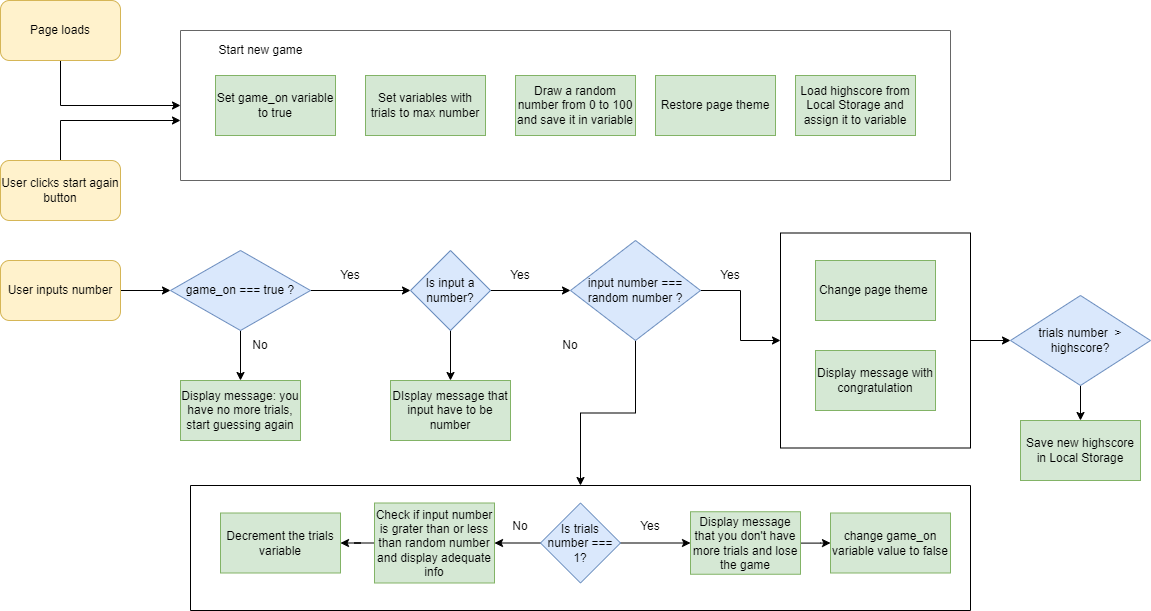

The diagram above was exported from draw.io. Its source (the exported page's mxGraphModel, read from the mxfile embedded in the PNG):
<mxGraphModel dx="1422" dy="754" grid="1" gridSize="10" guides="1" tooltips="1" connect="1" arrows="1" fold="1" page="1" pageScale="1" pageWidth="827" pageHeight="1169" math="0" shadow="0">
  <root>
    <mxCell id="0" />
    <mxCell id="1" parent="0" />
    <mxCell id="PNtHGmORKT_vhT7kra1D-3" style="edgeStyle=orthogonalEdgeStyle;rounded=0;orthogonalLoop=1;jettySize=auto;html=1;" edge="1" parent="1" source="PNtHGmORKT_vhT7kra1D-1" target="PNtHGmORKT_vhT7kra1D-2">
      <mxGeometry relative="1" as="geometry" />
    </mxCell>
    <mxCell id="PNtHGmORKT_vhT7kra1D-1" value="User inputs number" style="rounded=1;whiteSpace=wrap;html=1;fillColor=#fff2cc;strokeColor=#d6b656;" vertex="1" parent="1">
      <mxGeometry x="40" y="360" width="120" height="60" as="geometry" />
    </mxCell>
    <mxCell id="PNtHGmORKT_vhT7kra1D-5" style="edgeStyle=orthogonalEdgeStyle;rounded=0;orthogonalLoop=1;jettySize=auto;html=1;exitX=0.5;exitY=1;exitDx=0;exitDy=0;entryX=0.5;entryY=0;entryDx=0;entryDy=0;" edge="1" parent="1" source="PNtHGmORKT_vhT7kra1D-2" target="PNtHGmORKT_vhT7kra1D-4">
      <mxGeometry relative="1" as="geometry" />
    </mxCell>
    <mxCell id="PNtHGmORKT_vhT7kra1D-72" style="edgeStyle=orthogonalEdgeStyle;rounded=0;orthogonalLoop=1;jettySize=auto;html=1;exitX=1;exitY=0.5;exitDx=0;exitDy=0;entryX=0;entryY=0.5;entryDx=0;entryDy=0;" edge="1" parent="1" source="PNtHGmORKT_vhT7kra1D-2" target="PNtHGmORKT_vhT7kra1D-11">
      <mxGeometry relative="1" as="geometry" />
    </mxCell>
    <mxCell id="PNtHGmORKT_vhT7kra1D-2" value="game_on === true ?" style="rhombus;whiteSpace=wrap;html=1;fillColor=#dae8fc;strokeColor=#6c8ebf;" vertex="1" parent="1">
      <mxGeometry x="210" y="350" width="140" height="80" as="geometry" />
    </mxCell>
    <mxCell id="PNtHGmORKT_vhT7kra1D-4" value="Display message: you have no more trials, start guessing again" style="rounded=0;whiteSpace=wrap;html=1;fillColor=#d5e8d4;strokeColor=#82b366;" vertex="1" parent="1">
      <mxGeometry x="220" y="480" width="120" height="60" as="geometry" />
    </mxCell>
    <mxCell id="PNtHGmORKT_vhT7kra1D-9" value="No" style="text;html=1;strokeColor=none;fillColor=none;align=center;verticalAlign=middle;whiteSpace=wrap;rounded=0;" vertex="1" parent="1">
      <mxGeometry x="270" y="430" width="60" height="30" as="geometry" />
    </mxCell>
    <mxCell id="PNtHGmORKT_vhT7kra1D-10" value="Yes" style="text;html=1;strokeColor=none;fillColor=none;align=center;verticalAlign=middle;whiteSpace=wrap;rounded=0;" vertex="1" parent="1">
      <mxGeometry x="360" y="360" width="60" height="30" as="geometry" />
    </mxCell>
    <mxCell id="PNtHGmORKT_vhT7kra1D-30" style="edgeStyle=orthogonalEdgeStyle;rounded=0;orthogonalLoop=1;jettySize=auto;html=1;exitX=1;exitY=0.5;exitDx=0;exitDy=0;entryX=0;entryY=0.5;entryDx=0;entryDy=0;" edge="1" parent="1" source="PNtHGmORKT_vhT7kra1D-11">
      <mxGeometry relative="1" as="geometry">
        <mxPoint x="610" y="390" as="targetPoint" />
      </mxGeometry>
    </mxCell>
    <mxCell id="PNtHGmORKT_vhT7kra1D-74" style="edgeStyle=orthogonalEdgeStyle;rounded=0;orthogonalLoop=1;jettySize=auto;html=1;exitX=0.5;exitY=1;exitDx=0;exitDy=0;entryX=0.5;entryY=0;entryDx=0;entryDy=0;" edge="1" parent="1" source="PNtHGmORKT_vhT7kra1D-11" target="PNtHGmORKT_vhT7kra1D-73">
      <mxGeometry relative="1" as="geometry" />
    </mxCell>
    <mxCell id="PNtHGmORKT_vhT7kra1D-11" value="Is input a number?" style="rhombus;whiteSpace=wrap;html=1;fillColor=#dae8fc;strokeColor=#6c8ebf;" vertex="1" parent="1">
      <mxGeometry x="450" y="350" width="80" height="80" as="geometry" />
    </mxCell>
    <mxCell id="PNtHGmORKT_vhT7kra1D-70" style="edgeStyle=orthogonalEdgeStyle;rounded=0;orthogonalLoop=1;jettySize=auto;html=1;exitX=0.5;exitY=1;exitDx=0;exitDy=0;" edge="1" parent="1" source="PNtHGmORKT_vhT7kra1D-17" target="PNtHGmORKT_vhT7kra1D-24">
      <mxGeometry relative="1" as="geometry" />
    </mxCell>
    <mxCell id="PNtHGmORKT_vhT7kra1D-17" value="Page loads" style="rounded=1;whiteSpace=wrap;html=1;fillColor=#fff2cc;strokeColor=#d6b656;" vertex="1" parent="1">
      <mxGeometry x="40" y="100" width="120" height="60" as="geometry" />
    </mxCell>
    <mxCell id="PNtHGmORKT_vhT7kra1D-20" style="edgeStyle=orthogonalEdgeStyle;rounded=0;orthogonalLoop=1;jettySize=auto;html=1;" edge="1" parent="1" source="PNtHGmORKT_vhT7kra1D-18" target="PNtHGmORKT_vhT7kra1D-24">
      <mxGeometry relative="1" as="geometry">
        <mxPoint x="170" y="240" as="targetPoint" />
        <Array as="points">
          <mxPoint x="100" y="220" />
        </Array>
      </mxGeometry>
    </mxCell>
    <mxCell id="PNtHGmORKT_vhT7kra1D-18" value="User clicks start again button" style="rounded=1;whiteSpace=wrap;html=1;fillColor=#fff2cc;strokeColor=#d6b656;" vertex="1" parent="1">
      <mxGeometry x="40" y="260" width="120" height="60" as="geometry" />
    </mxCell>
    <mxCell id="PNtHGmORKT_vhT7kra1D-24" value="" style="swimlane;startSize=0;fillColor=#f5f5f5;strokeColor=#666666;fontColor=#333333;" vertex="1" parent="1">
      <mxGeometry x="220" y="130" width="770" height="150" as="geometry" />
    </mxCell>
    <mxCell id="PNtHGmORKT_vhT7kra1D-25" value="Start new game" style="text;html=1;align=center;verticalAlign=middle;resizable=0;points=[];autosize=1;strokeColor=none;fillColor=none;" vertex="1" parent="PNtHGmORKT_vhT7kra1D-24">
      <mxGeometry x="30" y="10" width="100" height="20" as="geometry" />
    </mxCell>
    <mxCell id="PNtHGmORKT_vhT7kra1D-14" value="Draw a random number from 0 to 100 and save it in variable" style="rounded=0;whiteSpace=wrap;html=1;fillColor=#d5e8d4;strokeColor=#82b366;" vertex="1" parent="PNtHGmORKT_vhT7kra1D-24">
      <mxGeometry x="335" y="45" width="120" height="60" as="geometry" />
    </mxCell>
    <mxCell id="PNtHGmORKT_vhT7kra1D-27" value="Set variables with trials to max number" style="rounded=0;whiteSpace=wrap;html=1;fillColor=#d5e8d4;strokeColor=#82b366;" vertex="1" parent="PNtHGmORKT_vhT7kra1D-24">
      <mxGeometry x="185" y="45" width="120" height="60" as="geometry" />
    </mxCell>
    <mxCell id="PNtHGmORKT_vhT7kra1D-28" value="Restore page theme" style="rounded=0;whiteSpace=wrap;html=1;fillColor=#d5e8d4;strokeColor=#82b366;" vertex="1" parent="PNtHGmORKT_vhT7kra1D-24">
      <mxGeometry x="475" y="45" width="120" height="60" as="geometry" />
    </mxCell>
    <mxCell id="PNtHGmORKT_vhT7kra1D-64" value="Set game_on variable to true" style="rounded=0;whiteSpace=wrap;html=1;fillColor=#d5e8d4;strokeColor=#82b366;" vertex="1" parent="PNtHGmORKT_vhT7kra1D-24">
      <mxGeometry x="35" y="45" width="120" height="60" as="geometry" />
    </mxCell>
    <mxCell id="PNtHGmORKT_vhT7kra1D-67" value="Load highscore from Local Storage and assign it to variable" style="rounded=0;whiteSpace=wrap;html=1;fillColor=#d5e8d4;strokeColor=#82b366;" vertex="1" parent="PNtHGmORKT_vhT7kra1D-24">
      <mxGeometry x="615" y="45" width="120" height="60" as="geometry" />
    </mxCell>
    <mxCell id="PNtHGmORKT_vhT7kra1D-31" value="Yes" style="text;html=1;strokeColor=none;fillColor=none;align=center;verticalAlign=middle;whiteSpace=wrap;rounded=0;" vertex="1" parent="1">
      <mxGeometry x="530" y="360" width="60" height="30" as="geometry" />
    </mxCell>
    <mxCell id="PNtHGmORKT_vhT7kra1D-42" style="edgeStyle=orthogonalEdgeStyle;rounded=0;orthogonalLoop=1;jettySize=auto;html=1;entryX=0;entryY=0.5;entryDx=0;entryDy=0;" edge="1" parent="1" source="PNtHGmORKT_vhT7kra1D-32" target="PNtHGmORKT_vhT7kra1D-36">
      <mxGeometry relative="1" as="geometry" />
    </mxCell>
    <mxCell id="PNtHGmORKT_vhT7kra1D-61" style="edgeStyle=orthogonalEdgeStyle;rounded=0;orthogonalLoop=1;jettySize=auto;html=1;entryX=0.5;entryY=0;entryDx=0;entryDy=0;" edge="1" parent="1" source="PNtHGmORKT_vhT7kra1D-32" target="PNtHGmORKT_vhT7kra1D-47">
      <mxGeometry relative="1" as="geometry" />
    </mxCell>
    <mxCell id="PNtHGmORKT_vhT7kra1D-32" value="input number === random number ?" style="rhombus;whiteSpace=wrap;html=1;fillColor=#dae8fc;strokeColor=#6c8ebf;" vertex="1" parent="1">
      <mxGeometry x="610" y="340" width="130" height="100" as="geometry" />
    </mxCell>
    <mxCell id="PNtHGmORKT_vhT7kra1D-82" style="edgeStyle=orthogonalEdgeStyle;rounded=0;orthogonalLoop=1;jettySize=auto;html=1;entryX=0;entryY=0.5;entryDx=0;entryDy=0;" edge="1" parent="1" source="PNtHGmORKT_vhT7kra1D-36" target="PNtHGmORKT_vhT7kra1D-81">
      <mxGeometry relative="1" as="geometry" />
    </mxCell>
    <mxCell id="PNtHGmORKT_vhT7kra1D-36" value="" style="swimlane;startSize=0;fillColor=#F5F5F5;" vertex="1" parent="1">
      <mxGeometry x="820" y="332.5" width="190" height="215" as="geometry" />
    </mxCell>
    <mxCell id="PNtHGmORKT_vhT7kra1D-37" value="Change page theme&amp;nbsp;" style="rounded=0;whiteSpace=wrap;html=1;fillColor=#d5e8d4;strokeColor=#82b366;" vertex="1" parent="PNtHGmORKT_vhT7kra1D-36">
      <mxGeometry x="35" y="27.5" width="120" height="60" as="geometry" />
    </mxCell>
    <mxCell id="PNtHGmORKT_vhT7kra1D-38" value="Display message with congratulation" style="rounded=0;whiteSpace=wrap;html=1;fillColor=#d5e8d4;strokeColor=#82b366;" vertex="1" parent="PNtHGmORKT_vhT7kra1D-36">
      <mxGeometry x="35" y="117.5" width="120" height="60" as="geometry" />
    </mxCell>
    <mxCell id="PNtHGmORKT_vhT7kra1D-47" value="" style="swimlane;startSize=0;fillColor=#F5F5F5;" vertex="1" parent="1">
      <mxGeometry x="230" y="585" width="780" height="125" as="geometry" />
    </mxCell>
    <mxCell id="PNtHGmORKT_vhT7kra1D-80" style="edgeStyle=orthogonalEdgeStyle;rounded=0;orthogonalLoop=1;jettySize=auto;html=1;exitX=0;exitY=0.5;exitDx=0;exitDy=0;" edge="1" parent="PNtHGmORKT_vhT7kra1D-47" source="PNtHGmORKT_vhT7kra1D-44" target="PNtHGmORKT_vhT7kra1D-57">
      <mxGeometry relative="1" as="geometry" />
    </mxCell>
    <mxCell id="PNtHGmORKT_vhT7kra1D-44" value="Check if input number is grater than or less than random number and display adequate info" style="rounded=0;whiteSpace=wrap;html=1;fillColor=#d5e8d4;strokeColor=#82b366;" vertex="1" parent="PNtHGmORKT_vhT7kra1D-47">
      <mxGeometry x="184" y="17.5" width="120" height="80" as="geometry" />
    </mxCell>
    <mxCell id="PNtHGmORKT_vhT7kra1D-60" style="edgeStyle=orthogonalEdgeStyle;rounded=0;orthogonalLoop=1;jettySize=auto;html=1;exitX=1;exitY=0.5;exitDx=0;exitDy=0;entryX=0;entryY=0.5;entryDx=0;entryDy=0;" edge="1" parent="PNtHGmORKT_vhT7kra1D-47" source="PNtHGmORKT_vhT7kra1D-50" target="PNtHGmORKT_vhT7kra1D-51">
      <mxGeometry relative="1" as="geometry" />
    </mxCell>
    <mxCell id="PNtHGmORKT_vhT7kra1D-75" style="edgeStyle=orthogonalEdgeStyle;rounded=0;orthogonalLoop=1;jettySize=auto;html=1;entryX=1;entryY=0.5;entryDx=0;entryDy=0;" edge="1" parent="PNtHGmORKT_vhT7kra1D-47" source="PNtHGmORKT_vhT7kra1D-50" target="PNtHGmORKT_vhT7kra1D-44">
      <mxGeometry relative="1" as="geometry" />
    </mxCell>
    <mxCell id="PNtHGmORKT_vhT7kra1D-50" value="Is trials number === 1?" style="rhombus;whiteSpace=wrap;html=1;fillColor=#dae8fc;strokeColor=#6c8ebf;" vertex="1" parent="PNtHGmORKT_vhT7kra1D-47">
      <mxGeometry x="350" y="17.5" width="80" height="80" as="geometry" />
    </mxCell>
    <mxCell id="PNtHGmORKT_vhT7kra1D-76" style="edgeStyle=orthogonalEdgeStyle;rounded=0;orthogonalLoop=1;jettySize=auto;html=1;entryX=0;entryY=0.5;entryDx=0;entryDy=0;" edge="1" parent="PNtHGmORKT_vhT7kra1D-47" source="PNtHGmORKT_vhT7kra1D-51" target="PNtHGmORKT_vhT7kra1D-52">
      <mxGeometry relative="1" as="geometry" />
    </mxCell>
    <mxCell id="PNtHGmORKT_vhT7kra1D-51" value="Display message that you don't have more trials and lose the game" style="rounded=0;whiteSpace=wrap;html=1;fillColor=#d5e8d4;strokeColor=#82b366;" vertex="1" parent="PNtHGmORKT_vhT7kra1D-47">
      <mxGeometry x="500" y="26.25" width="110" height="62.5" as="geometry" />
    </mxCell>
    <mxCell id="PNtHGmORKT_vhT7kra1D-52" value="change game_on variable value to false" style="rounded=0;whiteSpace=wrap;html=1;fillColor=#d5e8d4;strokeColor=#82b366;" vertex="1" parent="PNtHGmORKT_vhT7kra1D-47">
      <mxGeometry x="640" y="27.5" width="120" height="60" as="geometry" />
    </mxCell>
    <mxCell id="PNtHGmORKT_vhT7kra1D-54" value="Yes" style="text;html=1;strokeColor=none;fillColor=none;align=center;verticalAlign=middle;whiteSpace=wrap;rounded=0;" vertex="1" parent="PNtHGmORKT_vhT7kra1D-47">
      <mxGeometry x="430" y="26.25" width="60" height="30" as="geometry" />
    </mxCell>
    <mxCell id="PNtHGmORKT_vhT7kra1D-57" value="Decrement the trials variable" style="rounded=0;whiteSpace=wrap;html=1;fillColor=#d5e8d4;strokeColor=#82b366;" vertex="1" parent="PNtHGmORKT_vhT7kra1D-47">
      <mxGeometry x="30" y="27.5" width="120" height="60" as="geometry" />
    </mxCell>
    <mxCell id="PNtHGmORKT_vhT7kra1D-59" value="No" style="text;html=1;strokeColor=none;fillColor=none;align=center;verticalAlign=middle;whiteSpace=wrap;rounded=0;" vertex="1" parent="PNtHGmORKT_vhT7kra1D-47">
      <mxGeometry x="300" y="26.25" width="60" height="30" as="geometry" />
    </mxCell>
    <mxCell id="PNtHGmORKT_vhT7kra1D-62" value="No" style="text;html=1;strokeColor=none;fillColor=none;align=center;verticalAlign=middle;whiteSpace=wrap;rounded=0;" vertex="1" parent="1">
      <mxGeometry x="580" y="430" width="60" height="30" as="geometry" />
    </mxCell>
    <mxCell id="PNtHGmORKT_vhT7kra1D-63" value="Yes" style="text;html=1;strokeColor=none;fillColor=none;align=center;verticalAlign=middle;whiteSpace=wrap;rounded=0;" vertex="1" parent="1">
      <mxGeometry x="740" y="360" width="60" height="30" as="geometry" />
    </mxCell>
    <mxCell id="PNtHGmORKT_vhT7kra1D-73" value="DIsplay message that input have to be number" style="rounded=0;whiteSpace=wrap;html=1;fillColor=#d5e8d4;strokeColor=#82b366;" vertex="1" parent="1">
      <mxGeometry x="430" y="480" width="120" height="60" as="geometry" />
    </mxCell>
    <mxCell id="PNtHGmORKT_vhT7kra1D-84" style="edgeStyle=orthogonalEdgeStyle;rounded=0;orthogonalLoop=1;jettySize=auto;html=1;entryX=0.5;entryY=0;entryDx=0;entryDy=0;" edge="1" parent="1" source="PNtHGmORKT_vhT7kra1D-81" target="PNtHGmORKT_vhT7kra1D-83">
      <mxGeometry relative="1" as="geometry" />
    </mxCell>
    <mxCell id="PNtHGmORKT_vhT7kra1D-81" value="trials number&amp;nbsp; &amp;gt; highscore?" style="rhombus;whiteSpace=wrap;html=1;fillColor=#dae8fc;strokeColor=#6c8ebf;" vertex="1" parent="1">
      <mxGeometry x="1050" y="395" width="140" height="90" as="geometry" />
    </mxCell>
    <mxCell id="PNtHGmORKT_vhT7kra1D-83" value="Save new highscore in Local Storage" style="rounded=0;whiteSpace=wrap;html=1;fillColor=#d5e8d4;strokeColor=#82b366;" vertex="1" parent="1">
      <mxGeometry x="1060" y="520" width="120" height="60" as="geometry" />
    </mxCell>
  </root>
</mxGraphModel>